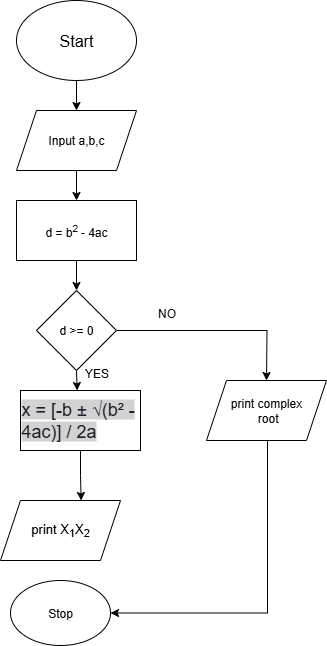

The diagram above was exported from draw.io. Its source (the exported page's mxGraphModel, read from the mxfile embedded in the PNG):
<mxGraphModel dx="786" dy="417" grid="1" gridSize="10" guides="1" tooltips="1" connect="1" arrows="1" fold="1" page="1" pageScale="1" pageWidth="827" pageHeight="1169" math="0" shadow="0">
  <root>
    <mxCell id="0" />
    <mxCell id="1" parent="0" />
    <mxCell id="q35fAkiM7-PVrqXrH-V1-11" style="edgeStyle=orthogonalEdgeStyle;rounded=0;orthogonalLoop=1;jettySize=auto;html=1;exitX=0.5;exitY=1;exitDx=0;exitDy=0;entryX=0.5;entryY=0;entryDx=0;entryDy=0;" parent="1" source="q35fAkiM7-PVrqXrH-V1-1" target="q35fAkiM7-PVrqXrH-V1-2" edge="1">
      <mxGeometry relative="1" as="geometry" />
    </mxCell>
    <mxCell id="q35fAkiM7-PVrqXrH-V1-1" value="&lt;font style=&quot;font-size: 16px;&quot;&gt;Start&lt;/font&gt;" style="ellipse;whiteSpace=wrap;html=1;" parent="1" vertex="1">
      <mxGeometry x="350" y="10" width="120" height="80" as="geometry" />
    </mxCell>
    <mxCell id="q35fAkiM7-PVrqXrH-V1-15" style="edgeStyle=orthogonalEdgeStyle;rounded=0;orthogonalLoop=1;jettySize=auto;html=1;exitX=0.5;exitY=1;exitDx=0;exitDy=0;entryX=0.5;entryY=0;entryDx=0;entryDy=0;" parent="1" source="q35fAkiM7-PVrqXrH-V1-2" target="q35fAkiM7-PVrqXrH-V1-3" edge="1">
      <mxGeometry relative="1" as="geometry" />
    </mxCell>
    <mxCell id="q35fAkiM7-PVrqXrH-V1-2" value="Input a,b,c" style="shape=parallelogram;perimeter=parallelogramPerimeter;whiteSpace=wrap;html=1;fixedSize=1;" parent="1" vertex="1">
      <mxGeometry x="350" y="120" width="120" height="60" as="geometry" />
    </mxCell>
    <mxCell id="q35fAkiM7-PVrqXrH-V1-16" style="edgeStyle=orthogonalEdgeStyle;rounded=0;orthogonalLoop=1;jettySize=auto;html=1;exitX=0.5;exitY=1;exitDx=0;exitDy=0;entryX=0.5;entryY=0;entryDx=0;entryDy=0;" parent="1" source="q35fAkiM7-PVrqXrH-V1-3" target="q35fAkiM7-PVrqXrH-V1-4" edge="1">
      <mxGeometry relative="1" as="geometry" />
    </mxCell>
    <mxCell id="q35fAkiM7-PVrqXrH-V1-3" value="d = b&lt;sup&gt;2&amp;nbsp;&lt;/sup&gt;- 4ac" style="rounded=0;whiteSpace=wrap;html=1;" parent="1" vertex="1">
      <mxGeometry x="350" y="210" width="120" height="60" as="geometry" />
    </mxCell>
    <mxCell id="q35fAkiM7-PVrqXrH-V1-26" style="edgeStyle=orthogonalEdgeStyle;rounded=0;orthogonalLoop=1;jettySize=auto;html=1;exitX=0.5;exitY=1;exitDx=0;exitDy=0;" parent="1" source="q35fAkiM7-PVrqXrH-V1-4" edge="1">
      <mxGeometry relative="1" as="geometry">
        <mxPoint x="410.66666666666674" y="400" as="targetPoint" />
      </mxGeometry>
    </mxCell>
    <mxCell id="q35fAkiM7-PVrqXrH-V1-31" style="edgeStyle=orthogonalEdgeStyle;rounded=0;orthogonalLoop=1;jettySize=auto;html=1;exitX=1;exitY=0.5;exitDx=0;exitDy=0;" parent="1" source="q35fAkiM7-PVrqXrH-V1-4" edge="1">
      <mxGeometry relative="1" as="geometry">
        <mxPoint x="600" y="390" as="targetPoint" />
      </mxGeometry>
    </mxCell>
    <mxCell id="q35fAkiM7-PVrqXrH-V1-4" value="d &amp;gt;= 0" style="rhombus;whiteSpace=wrap;html=1;" parent="1" vertex="1">
      <mxGeometry x="370" y="300" width="80" height="80" as="geometry" />
    </mxCell>
    <mxCell id="q35fAkiM7-PVrqXrH-V1-6" value="&lt;font style=&quot;font-size: 13px;&quot;&gt;print X&lt;sub&gt;1&lt;/sub&gt;X&lt;sub&gt;2&lt;/sub&gt;&lt;/font&gt;" style="shape=parallelogram;perimeter=parallelogramPerimeter;whiteSpace=wrap;html=1;fixedSize=1;" parent="1" vertex="1">
      <mxGeometry x="334" y="510" width="120" height="60" as="geometry" />
    </mxCell>
    <mxCell id="q35fAkiM7-PVrqXrH-V1-21" value="&lt;p style=&quot;text-align: start;&quot; class=&quot;MsoNormal&quot;&gt;&lt;font face=&quot;Google Sans, Arial, sans-serif&quot; color=&quot;#1d1e2b&quot;&gt;&lt;span style=&quot;font-size: 18px; background-color: rgb(210, 210, 210);&quot;&gt;x = [-b ± √(b² - 4ac)] / 2a&lt;/span&gt;&lt;/font&gt;&lt;/p&gt;&lt;p class=&quot;MsoNormal&quot;&gt;&lt;/p&gt;" style="rounded=0;whiteSpace=wrap;html=1;" parent="1" vertex="1">
      <mxGeometry x="354" y="400" width="120" height="60" as="geometry" />
    </mxCell>
    <mxCell id="q35fAkiM7-PVrqXrH-V1-28" style="edgeStyle=orthogonalEdgeStyle;rounded=0;orthogonalLoop=1;jettySize=auto;html=1;exitX=0.5;exitY=1;exitDx=0;exitDy=0;entryX=0.672;entryY=0;entryDx=0;entryDy=0;entryPerimeter=0;" parent="1" source="q35fAkiM7-PVrqXrH-V1-21" target="q35fAkiM7-PVrqXrH-V1-6" edge="1">
      <mxGeometry relative="1" as="geometry" />
    </mxCell>
    <mxCell id="q35fAkiM7-PVrqXrH-V1-37" style="edgeStyle=orthogonalEdgeStyle;rounded=0;orthogonalLoop=1;jettySize=auto;html=1;exitX=0.5;exitY=1;exitDx=0;exitDy=0;entryX=1;entryY=0.5;entryDx=0;entryDy=0;" parent="1" source="q35fAkiM7-PVrqXrH-V1-32" target="q35fAkiM7-PVrqXrH-V1-36" edge="1">
      <mxGeometry relative="1" as="geometry">
        <mxPoint x="600" y="650" as="targetPoint" />
        <Array as="points">
          <mxPoint x="601" y="623" />
        </Array>
      </mxGeometry>
    </mxCell>
    <mxCell id="q35fAkiM7-PVrqXrH-V1-32" value="print complex&lt;div&gt;&amp;nbsp;root&lt;/div&gt;" style="shape=parallelogram;perimeter=parallelogramPerimeter;whiteSpace=wrap;html=1;fixedSize=1;" parent="1" vertex="1">
      <mxGeometry x="540" y="390" width="120" height="60" as="geometry" />
    </mxCell>
    <mxCell id="q35fAkiM7-PVrqXrH-V1-36" value="Stop" style="ellipse;whiteSpace=wrap;html=1;" parent="1" vertex="1">
      <mxGeometry x="344" y="590" width="100" height="65" as="geometry" />
    </mxCell>
    <mxCell id="q35fAkiM7-PVrqXrH-V1-38" value="NO" style="text;html=1;align=center;verticalAlign=middle;resizable=0;points=[];autosize=1;strokeColor=none;fillColor=none;" parent="1" vertex="1">
      <mxGeometry x="480" y="308" width="40" height="30" as="geometry" />
    </mxCell>
    <mxCell id="q35fAkiM7-PVrqXrH-V1-39" value="YES" style="text;html=1;align=center;verticalAlign=middle;resizable=0;points=[];autosize=1;strokeColor=none;fillColor=none;" parent="1" vertex="1">
      <mxGeometry x="405" y="368" width="50" height="30" as="geometry" />
    </mxCell>
  </root>
</mxGraphModel>